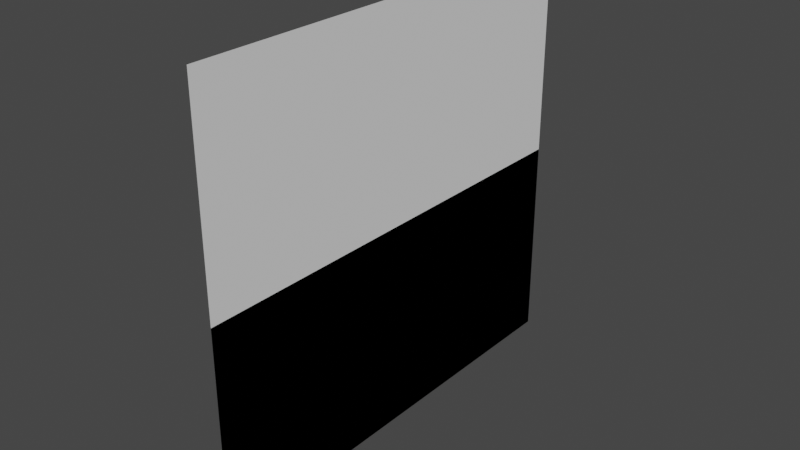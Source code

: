 # Source: CustomWalls_SingleWall.blend  (saved by Blender 2.91.10; exported with 4.5.12 LTS)
import bpy
from mathutils import Matrix  # noqa: F401  (used for matrix-valued properties, if any)

bpy.ops.wm.read_factory_settings(use_empty=True)
scene = bpy.context.scene
scene.name = 'Scene'

# ---- world
world_world = bpy.data.worlds.new('World'); scene.world = world_world
world_world.use_nodes = True; world_world.node_tree.nodes.clear()
_N = world_world.node_tree.nodes; _L = world_world.node_tree.links
n0 = _N.new('ShaderNodeOutputWorld'); n0.name = 'World Output'; n0.location = (300, 300)
n1 = _N.new('ShaderNodeBackground'); n1.name = 'Background'; n1.location = (10, 300)
n1.inputs[0].default_value = (0.05088, 0.05088, 0.05088, 1.0)
_L.new(n1.outputs[0], n0.inputs[0])
n0.is_active_output = True
world_world.color = (0.05088, 0.05088, 0.05088)
world_world.use_sun_shadow = False
world_world.sun_shadow_jitter_overblur = 0.0

# ---- meshes
me_plane_004 = bpy.data.meshes.new('Plane.004')
me_plane_004.from_pydata([(0.0, -17.66, 16.5), (0.0, -17.66, -16.5), (0.0, 17.66, 16.5), (0.0, 17.66, -16.5)], [], [(0, 1, 3, 2)])
_uv = me_plane_004.uv_layers.new(name='UVMap')
_uv.uv.foreach_set('vector', [0.0, 0.0, 1.0, 0.0, 1.0, 1.0, 0.0, 1.0])
me_plane_004.use_remesh_fix_poles = True
me_plane_004.use_remesh_preserve_attributes = False
me_plane_004.use_mirror_vertex_groups = False
me_plane_004.update()
me_plane = bpy.data.meshes.new('Plane')
me_plane.from_pydata([(7.212e-07, -17.66, 16.5), (-7.212e-07, -17.66, -16.5), (7.212e-07, 17.66, 16.5), (-7.212e-07, 17.66, -16.5)], [], [(0, 1, 3, 2)])
_uv = me_plane.uv_layers.new(name='UVMap')
_uv.uv.foreach_set('vector', [0.0, 0.0, 1.0, 0.0, 1.0, 1.0, 0.0, 1.0])
me_plane.use_remesh_fix_poles = True
me_plane.use_remesh_preserve_attributes = False
me_plane.use_mirror_vertex_groups = False
me_plane.update()

# ---- objects
ob_wall = bpy.data.objects.new('Wall', me_plane_004)
ob_plane = bpy.data.objects.new('Plane', me_plane)

# ---- transforms, parenting, visibility, modifiers, constraints
ob_wall.location = (0.0, 0.0, 0.0)
ob_wall.lock_scale = (True, True, True)
ob_wall.lineart.crease_threshold = 0.0
ob_plane.location = (0.0, 0.0, 0.0)
ob_plane.lineart.crease_threshold = 0.0

# ---- collection membership
scene.collection.objects.link(ob_wall)
scene.collection.objects.link(ob_plane)

# ---- scene / render settings (as saved in the file)
scene.frame_start = 1; scene.frame_end = 250; scene.frame_set(5)
scene.render.engine = 'BLENDER_EEVEE_NEXT'
scene.cycles.use_denoising = False
scene.cycles.samples = 128
scene.cycles.sampling_pattern = 'TABULATED_SOBOL'
scene.cycles.use_adaptive_sampling = False
scene.cycles.use_light_tree = False
scene.view_settings.view_transform = 'Filmic'
bpy.context.view_layer.update()

# ---- added for rendering (the .blend has no active camera and no usable light): camera, sun
cam_auto = bpy.data.cameras.new('AutoCamera')
cam_auto.lens = 50.0
cam_auto.sensor_width = 36.0
cam_auto.clip_end = 1000.0
ob_auto_camera = bpy.data.objects.new('AutoCamera', cam_auto)
scene.collection.objects.link(ob_auto_camera)
ob_auto_camera.location = (44.7229, -53.6675, 35.7783)
ob_auto_camera.rotation_euler = (1.09748, -7.21219e-08, 0.694738)
scene.camera = ob_auto_camera
light_auto_sun = bpy.data.lights.new('AutoSun', 'SUN')
light_auto_sun.energy = 3.0
light_auto_sun.angle = 0.0523599
ob_auto_sun = bpy.data.objects.new('AutoSun', light_auto_sun)
scene.collection.objects.link(ob_auto_sun)
ob_auto_sun.rotation_euler = (0.872665, 0.174533, 0.523599)
bpy.context.view_layer.update()
